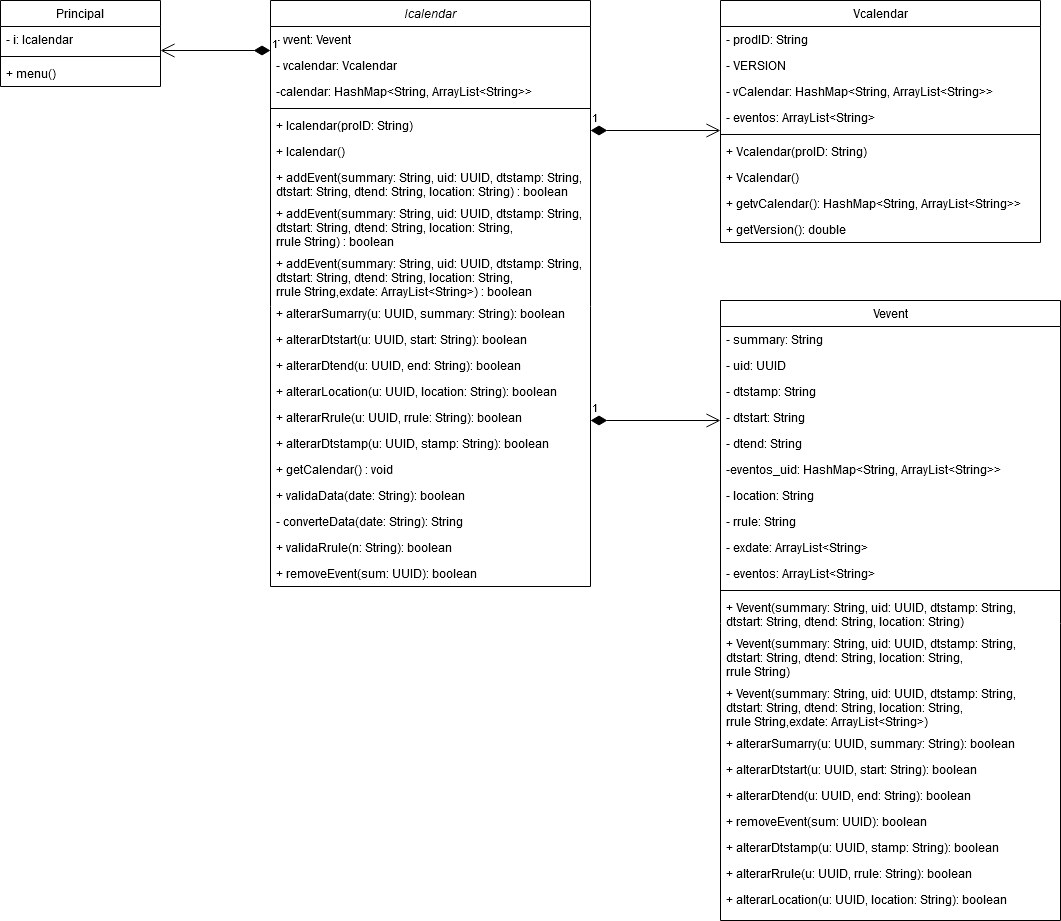

The diagram above was exported from draw.io. Its source (the exported page's mxGraphModel, read from the mxfile embedded in the PNG):
<mxGraphModel dx="1342" dy="589" grid="1" gridSize="10" guides="1" tooltips="1" connect="1" arrows="1" fold="1" page="1" pageScale="1" pageWidth="827" pageHeight="1169" math="0" shadow="0">
  <root>
    <mxCell id="WIyWlLk6GJQsqaUBKTNV-0" />
    <mxCell id="WIyWlLk6GJQsqaUBKTNV-1" parent="WIyWlLk6GJQsqaUBKTNV-0" />
    <mxCell id="zkfFHV4jXpPFQw0GAbJ--0" value="Icalendar" style="swimlane;fontStyle=2;align=center;verticalAlign=top;childLayout=stackLayout;horizontal=1;startSize=26;horizontalStack=0;resizeParent=1;resizeLast=0;collapsible=1;marginBottom=0;rounded=0;shadow=0;strokeWidth=1;" parent="WIyWlLk6GJQsqaUBKTNV-1" vertex="1">
      <mxGeometry x="280" y="70" width="320" height="586" as="geometry">
        <mxRectangle x="230" y="140" width="160" height="26" as="alternateBounds" />
      </mxGeometry>
    </mxCell>
    <mxCell id="zkfFHV4jXpPFQw0GAbJ--1" value="- vvent: Vevent" style="text;align=left;verticalAlign=top;spacingLeft=4;spacingRight=4;overflow=hidden;rotatable=0;points=[[0,0.5],[1,0.5]];portConstraint=eastwest;" parent="zkfFHV4jXpPFQw0GAbJ--0" vertex="1">
      <mxGeometry y="26" width="320" height="26" as="geometry" />
    </mxCell>
    <mxCell id="zkfFHV4jXpPFQw0GAbJ--2" value="- vcalendar: Vcalendar" style="text;align=left;verticalAlign=top;spacingLeft=4;spacingRight=4;overflow=hidden;rotatable=0;points=[[0,0.5],[1,0.5]];portConstraint=eastwest;rounded=0;shadow=0;html=0;" parent="zkfFHV4jXpPFQw0GAbJ--0" vertex="1">
      <mxGeometry y="52" width="320" height="26" as="geometry" />
    </mxCell>
    <mxCell id="6Pvza6KDmbRghlhA-cPp-13" value="-calendar: HashMap&lt;String, ArrayList&lt;String&gt;&gt;" style="text;align=left;verticalAlign=top;spacingLeft=4;spacingRight=4;overflow=hidden;rotatable=0;points=[[0,0.5],[1,0.5]];portConstraint=eastwest;" vertex="1" parent="zkfFHV4jXpPFQw0GAbJ--0">
      <mxGeometry y="78" width="320" height="26" as="geometry" />
    </mxCell>
    <mxCell id="zkfFHV4jXpPFQw0GAbJ--4" value="" style="line;html=1;strokeWidth=1;align=left;verticalAlign=middle;spacingTop=-1;spacingLeft=3;spacingRight=3;rotatable=0;labelPosition=right;points=[];portConstraint=eastwest;" parent="zkfFHV4jXpPFQw0GAbJ--0" vertex="1">
      <mxGeometry y="104" width="320" height="8" as="geometry" />
    </mxCell>
    <mxCell id="zkfFHV4jXpPFQw0GAbJ--5" value="+ Icalendar(proID: String)" style="text;align=left;verticalAlign=top;spacingLeft=4;spacingRight=4;overflow=hidden;rotatable=0;points=[[0,0.5],[1,0.5]];portConstraint=eastwest;" parent="zkfFHV4jXpPFQw0GAbJ--0" vertex="1">
      <mxGeometry y="112" width="320" height="26" as="geometry" />
    </mxCell>
    <mxCell id="6Pvza6KDmbRghlhA-cPp-10" value="+ Icalendar()" style="text;align=left;verticalAlign=top;spacingLeft=4;spacingRight=4;overflow=hidden;rotatable=0;points=[[0,0.5],[1,0.5]];portConstraint=eastwest;" vertex="1" parent="zkfFHV4jXpPFQw0GAbJ--0">
      <mxGeometry y="138" width="320" height="26" as="geometry" />
    </mxCell>
    <mxCell id="6Pvza6KDmbRghlhA-cPp-11" value="+ addEvent(summary: String, uid: UUID, dtstamp: String,&#10;dtstart: String, dtend: String, location: String) : boolean" style="text;align=left;verticalAlign=top;spacingLeft=4;spacingRight=4;overflow=hidden;rotatable=0;points=[[0,0.5],[1,0.5]];portConstraint=eastwest;" vertex="1" parent="zkfFHV4jXpPFQw0GAbJ--0">
      <mxGeometry y="164" width="320" height="36" as="geometry" />
    </mxCell>
    <mxCell id="6Pvza6KDmbRghlhA-cPp-12" value="+ addEvent(summary: String, uid: UUID, dtstamp: String,&#10;dtstart: String, dtend: String, location: String, &#10;rrule String) : boolean" style="text;align=left;verticalAlign=top;spacingLeft=4;spacingRight=4;overflow=hidden;rotatable=0;points=[[0,0.5],[1,0.5]];portConstraint=eastwest;" vertex="1" parent="zkfFHV4jXpPFQw0GAbJ--0">
      <mxGeometry y="200" width="320" height="50" as="geometry" />
    </mxCell>
    <mxCell id="6Pvza6KDmbRghlhA-cPp-20" value="+ addEvent(summary: String, uid: UUID, dtstamp: String,&#10;dtstart: String, dtend: String, location: String, &#10;rrule String,exdate: ArrayList&lt;String&gt;) : boolean" style="text;align=left;verticalAlign=top;spacingLeft=4;spacingRight=4;overflow=hidden;rotatable=0;points=[[0,0.5],[1,0.5]];portConstraint=eastwest;" vertex="1" parent="zkfFHV4jXpPFQw0GAbJ--0">
      <mxGeometry y="250" width="320" height="50" as="geometry" />
    </mxCell>
    <mxCell id="6Pvza6KDmbRghlhA-cPp-17" value="+ alterarSumarry(u: UUID, summary: String): boolean" style="text;align=left;verticalAlign=top;spacingLeft=4;spacingRight=4;overflow=hidden;rotatable=0;points=[[0,0.5],[1,0.5]];portConstraint=eastwest;" vertex="1" parent="zkfFHV4jXpPFQw0GAbJ--0">
      <mxGeometry y="300" width="320" height="26" as="geometry" />
    </mxCell>
    <mxCell id="6Pvza6KDmbRghlhA-cPp-21" value="+ alterarDtstart(u: UUID, start: String): boolean" style="text;align=left;verticalAlign=top;spacingLeft=4;spacingRight=4;overflow=hidden;rotatable=0;points=[[0,0.5],[1,0.5]];portConstraint=eastwest;" vertex="1" parent="zkfFHV4jXpPFQw0GAbJ--0">
      <mxGeometry y="326" width="320" height="26" as="geometry" />
    </mxCell>
    <mxCell id="6Pvza6KDmbRghlhA-cPp-22" value="+ alterarDtend(u: UUID, end: String): boolean" style="text;align=left;verticalAlign=top;spacingLeft=4;spacingRight=4;overflow=hidden;rotatable=0;points=[[0,0.5],[1,0.5]];portConstraint=eastwest;" vertex="1" parent="zkfFHV4jXpPFQw0GAbJ--0">
      <mxGeometry y="352" width="320" height="26" as="geometry" />
    </mxCell>
    <mxCell id="6Pvza6KDmbRghlhA-cPp-23" value="+ alterarLocation(u: UUID, location: String): boolean" style="text;align=left;verticalAlign=top;spacingLeft=4;spacingRight=4;overflow=hidden;rotatable=0;points=[[0,0.5],[1,0.5]];portConstraint=eastwest;" vertex="1" parent="zkfFHV4jXpPFQw0GAbJ--0">
      <mxGeometry y="378" width="320" height="26" as="geometry" />
    </mxCell>
    <mxCell id="6Pvza6KDmbRghlhA-cPp-24" value="+ alterarRrule(u: UUID, rrule: String): boolean" style="text;align=left;verticalAlign=top;spacingLeft=4;spacingRight=4;overflow=hidden;rotatable=0;points=[[0,0.5],[1,0.5]];portConstraint=eastwest;" vertex="1" parent="zkfFHV4jXpPFQw0GAbJ--0">
      <mxGeometry y="404" width="320" height="26" as="geometry" />
    </mxCell>
    <mxCell id="6Pvza6KDmbRghlhA-cPp-55" value="+ alterarDtstamp(u: UUID, stamp: String): boolean" style="text;align=left;verticalAlign=top;spacingLeft=4;spacingRight=4;overflow=hidden;rotatable=0;points=[[0,0.5],[1,0.5]];portConstraint=eastwest;" vertex="1" parent="zkfFHV4jXpPFQw0GAbJ--0">
      <mxGeometry y="430" width="320" height="26" as="geometry" />
    </mxCell>
    <mxCell id="6Pvza6KDmbRghlhA-cPp-25" value="+ getCalendar() : void" style="text;align=left;verticalAlign=top;spacingLeft=4;spacingRight=4;overflow=hidden;rotatable=0;points=[[0,0.5],[1,0.5]];portConstraint=eastwest;" vertex="1" parent="zkfFHV4jXpPFQw0GAbJ--0">
      <mxGeometry y="456" width="320" height="26" as="geometry" />
    </mxCell>
    <mxCell id="6Pvza6KDmbRghlhA-cPp-26" value="+ validaData(date: String): boolean" style="text;align=left;verticalAlign=top;spacingLeft=4;spacingRight=4;overflow=hidden;rotatable=0;points=[[0,0.5],[1,0.5]];portConstraint=eastwest;" vertex="1" parent="zkfFHV4jXpPFQw0GAbJ--0">
      <mxGeometry y="482" width="320" height="26" as="geometry" />
    </mxCell>
    <mxCell id="6Pvza6KDmbRghlhA-cPp-27" value="- converteData(date: String): String" style="text;align=left;verticalAlign=top;spacingLeft=4;spacingRight=4;overflow=hidden;rotatable=0;points=[[0,0.5],[1,0.5]];portConstraint=eastwest;" vertex="1" parent="zkfFHV4jXpPFQw0GAbJ--0">
      <mxGeometry y="508" width="320" height="26" as="geometry" />
    </mxCell>
    <mxCell id="6Pvza6KDmbRghlhA-cPp-28" value="+ validaRrule(n: String): boolean" style="text;align=left;verticalAlign=top;spacingLeft=4;spacingRight=4;overflow=hidden;rotatable=0;points=[[0,0.5],[1,0.5]];portConstraint=eastwest;" vertex="1" parent="zkfFHV4jXpPFQw0GAbJ--0">
      <mxGeometry y="534" width="320" height="26" as="geometry" />
    </mxCell>
    <mxCell id="6Pvza6KDmbRghlhA-cPp-29" value="+ removeEvent(sum: UUID): boolean" style="text;align=left;verticalAlign=top;spacingLeft=4;spacingRight=4;overflow=hidden;rotatable=0;points=[[0,0.5],[1,0.5]];portConstraint=eastwest;" vertex="1" parent="zkfFHV4jXpPFQw0GAbJ--0">
      <mxGeometry y="560" width="320" height="26" as="geometry" />
    </mxCell>
    <mxCell id="zkfFHV4jXpPFQw0GAbJ--13" value="Principal" style="swimlane;fontStyle=0;align=center;verticalAlign=top;childLayout=stackLayout;horizontal=1;startSize=26;horizontalStack=0;resizeParent=1;resizeLast=0;collapsible=1;marginBottom=0;rounded=0;shadow=0;strokeWidth=1;" parent="WIyWlLk6GJQsqaUBKTNV-1" vertex="1">
      <mxGeometry x="10" y="70" width="160" height="86" as="geometry">
        <mxRectangle x="340" y="380" width="170" height="26" as="alternateBounds" />
      </mxGeometry>
    </mxCell>
    <mxCell id="zkfFHV4jXpPFQw0GAbJ--14" value="- i: Icalendar" style="text;align=left;verticalAlign=top;spacingLeft=4;spacingRight=4;overflow=hidden;rotatable=0;points=[[0,0.5],[1,0.5]];portConstraint=eastwest;" parent="zkfFHV4jXpPFQw0GAbJ--13" vertex="1">
      <mxGeometry y="26" width="160" height="26" as="geometry" />
    </mxCell>
    <mxCell id="zkfFHV4jXpPFQw0GAbJ--15" value="" style="line;html=1;strokeWidth=1;align=left;verticalAlign=middle;spacingTop=-1;spacingLeft=3;spacingRight=3;rotatable=0;labelPosition=right;points=[];portConstraint=eastwest;" parent="zkfFHV4jXpPFQw0GAbJ--13" vertex="1">
      <mxGeometry y="52" width="160" height="8" as="geometry" />
    </mxCell>
    <mxCell id="6Pvza6KDmbRghlhA-cPp-1" value="+ menu()" style="text;align=left;verticalAlign=top;spacingLeft=4;spacingRight=4;overflow=hidden;rotatable=0;points=[[0,0.5],[1,0.5]];portConstraint=eastwest;" vertex="1" parent="zkfFHV4jXpPFQw0GAbJ--13">
      <mxGeometry y="60" width="160" height="26" as="geometry" />
    </mxCell>
    <mxCell id="zkfFHV4jXpPFQw0GAbJ--17" value="Vcalendar" style="swimlane;fontStyle=0;align=center;verticalAlign=top;childLayout=stackLayout;horizontal=1;startSize=26;horizontalStack=0;resizeParent=1;resizeLast=0;collapsible=1;marginBottom=0;rounded=0;shadow=0;strokeWidth=1;" parent="WIyWlLk6GJQsqaUBKTNV-1" vertex="1">
      <mxGeometry x="730" y="70" width="320" height="242" as="geometry">
        <mxRectangle x="550" y="140" width="160" height="26" as="alternateBounds" />
      </mxGeometry>
    </mxCell>
    <mxCell id="zkfFHV4jXpPFQw0GAbJ--18" value="- prodID: String" style="text;align=left;verticalAlign=top;spacingLeft=4;spacingRight=4;overflow=hidden;rotatable=0;points=[[0,0.5],[1,0.5]];portConstraint=eastwest;" parent="zkfFHV4jXpPFQw0GAbJ--17" vertex="1">
      <mxGeometry y="26" width="320" height="26" as="geometry" />
    </mxCell>
    <mxCell id="zkfFHV4jXpPFQw0GAbJ--19" value="- VERSION" style="text;align=left;verticalAlign=top;spacingLeft=4;spacingRight=4;overflow=hidden;rotatable=0;points=[[0,0.5],[1,0.5]];portConstraint=eastwest;rounded=0;shadow=0;html=0;" parent="zkfFHV4jXpPFQw0GAbJ--17" vertex="1">
      <mxGeometry y="52" width="320" height="26" as="geometry" />
    </mxCell>
    <mxCell id="zkfFHV4jXpPFQw0GAbJ--21" value="- vCalendar: HashMap&lt;String, ArrayList&lt;String&gt;&gt;" style="text;align=left;verticalAlign=top;spacingLeft=4;spacingRight=4;overflow=hidden;rotatable=0;points=[[0,0.5],[1,0.5]];portConstraint=eastwest;rounded=0;shadow=0;html=0;" parent="zkfFHV4jXpPFQw0GAbJ--17" vertex="1">
      <mxGeometry y="78" width="320" height="26" as="geometry" />
    </mxCell>
    <mxCell id="zkfFHV4jXpPFQw0GAbJ--22" value="- eventos: ArrayList&lt;String&gt;" style="text;align=left;verticalAlign=top;spacingLeft=4;spacingRight=4;overflow=hidden;rotatable=0;points=[[0,0.5],[1,0.5]];portConstraint=eastwest;rounded=0;shadow=0;html=0;" parent="zkfFHV4jXpPFQw0GAbJ--17" vertex="1">
      <mxGeometry y="104" width="320" height="26" as="geometry" />
    </mxCell>
    <mxCell id="zkfFHV4jXpPFQw0GAbJ--23" value="" style="line;html=1;strokeWidth=1;align=left;verticalAlign=middle;spacingTop=-1;spacingLeft=3;spacingRight=3;rotatable=0;labelPosition=right;points=[];portConstraint=eastwest;" parent="zkfFHV4jXpPFQw0GAbJ--17" vertex="1">
      <mxGeometry y="130" width="320" height="8" as="geometry" />
    </mxCell>
    <mxCell id="zkfFHV4jXpPFQw0GAbJ--24" value="+ Vcalendar(proID: String)" style="text;align=left;verticalAlign=top;spacingLeft=4;spacingRight=4;overflow=hidden;rotatable=0;points=[[0,0.5],[1,0.5]];portConstraint=eastwest;" parent="zkfFHV4jXpPFQw0GAbJ--17" vertex="1">
      <mxGeometry y="138" width="320" height="26" as="geometry" />
    </mxCell>
    <mxCell id="zkfFHV4jXpPFQw0GAbJ--25" value="+ Vcalendar()" style="text;align=left;verticalAlign=top;spacingLeft=4;spacingRight=4;overflow=hidden;rotatable=0;points=[[0,0.5],[1,0.5]];portConstraint=eastwest;" parent="zkfFHV4jXpPFQw0GAbJ--17" vertex="1">
      <mxGeometry y="164" width="320" height="26" as="geometry" />
    </mxCell>
    <mxCell id="6Pvza6KDmbRghlhA-cPp-31" value="+ getvCalendar(): HashMap&lt;String, ArrayList&lt;String&gt;&gt;" style="text;align=left;verticalAlign=top;spacingLeft=4;spacingRight=4;overflow=hidden;rotatable=0;points=[[0,0.5],[1,0.5]];portConstraint=eastwest;" vertex="1" parent="zkfFHV4jXpPFQw0GAbJ--17">
      <mxGeometry y="190" width="320" height="26" as="geometry" />
    </mxCell>
    <mxCell id="6Pvza6KDmbRghlhA-cPp-32" value="+ getVersion(): double" style="text;align=left;verticalAlign=top;spacingLeft=4;spacingRight=4;overflow=hidden;rotatable=0;points=[[0,0.5],[1,0.5]];portConstraint=eastwest;" vertex="1" parent="zkfFHV4jXpPFQw0GAbJ--17">
      <mxGeometry y="216" width="320" height="26" as="geometry" />
    </mxCell>
    <mxCell id="zkfFHV4jXpPFQw0GAbJ--6" value="Vevent" style="swimlane;fontStyle=0;align=center;verticalAlign=top;childLayout=stackLayout;horizontal=1;startSize=26;horizontalStack=0;resizeParent=1;resizeLast=0;collapsible=1;marginBottom=0;rounded=0;shadow=0;strokeWidth=1;" parent="WIyWlLk6GJQsqaUBKTNV-1" vertex="1">
      <mxGeometry x="730" y="370" width="340" height="620" as="geometry">
        <mxRectangle x="130" y="380" width="160" height="26" as="alternateBounds" />
      </mxGeometry>
    </mxCell>
    <mxCell id="zkfFHV4jXpPFQw0GAbJ--7" value="- summary: String" style="text;align=left;verticalAlign=top;spacingLeft=4;spacingRight=4;overflow=hidden;rotatable=0;points=[[0,0.5],[1,0.5]];portConstraint=eastwest;" parent="zkfFHV4jXpPFQw0GAbJ--6" vertex="1">
      <mxGeometry y="26" width="340" height="26" as="geometry" />
    </mxCell>
    <mxCell id="6Pvza6KDmbRghlhA-cPp-36" value="- uid: UUID" style="text;align=left;verticalAlign=top;spacingLeft=4;spacingRight=4;overflow=hidden;rotatable=0;points=[[0,0.5],[1,0.5]];portConstraint=eastwest;" vertex="1" parent="zkfFHV4jXpPFQw0GAbJ--6">
      <mxGeometry y="52" width="340" height="26" as="geometry" />
    </mxCell>
    <mxCell id="6Pvza6KDmbRghlhA-cPp-38" value="- dtstamp: String" style="text;align=left;verticalAlign=top;spacingLeft=4;spacingRight=4;overflow=hidden;rotatable=0;points=[[0,0.5],[1,0.5]];portConstraint=eastwest;" vertex="1" parent="zkfFHV4jXpPFQw0GAbJ--6">
      <mxGeometry y="78" width="340" height="26" as="geometry" />
    </mxCell>
    <mxCell id="6Pvza6KDmbRghlhA-cPp-40" value="- dtstart: String" style="text;align=left;verticalAlign=top;spacingLeft=4;spacingRight=4;overflow=hidden;rotatable=0;points=[[0,0.5],[1,0.5]];portConstraint=eastwest;" vertex="1" parent="zkfFHV4jXpPFQw0GAbJ--6">
      <mxGeometry y="104" width="340" height="26" as="geometry" />
    </mxCell>
    <mxCell id="6Pvza6KDmbRghlhA-cPp-39" value="- dtend: String" style="text;align=left;verticalAlign=top;spacingLeft=4;spacingRight=4;overflow=hidden;rotatable=0;points=[[0,0.5],[1,0.5]];portConstraint=eastwest;" vertex="1" parent="zkfFHV4jXpPFQw0GAbJ--6">
      <mxGeometry y="130" width="340" height="26" as="geometry" />
    </mxCell>
    <mxCell id="6Pvza6KDmbRghlhA-cPp-42" value="-eventos_uid: HashMap&lt;String, ArrayList&lt;String&gt;&gt;" style="text;align=left;verticalAlign=top;spacingLeft=4;spacingRight=4;overflow=hidden;rotatable=0;points=[[0,0.5],[1,0.5]];portConstraint=eastwest;" vertex="1" parent="zkfFHV4jXpPFQw0GAbJ--6">
      <mxGeometry y="156" width="340" height="26" as="geometry" />
    </mxCell>
    <mxCell id="6Pvza6KDmbRghlhA-cPp-34" value="- location: String" style="text;align=left;verticalAlign=top;spacingLeft=4;spacingRight=4;overflow=hidden;rotatable=0;points=[[0,0.5],[1,0.5]];portConstraint=eastwest;" vertex="1" parent="zkfFHV4jXpPFQw0GAbJ--6">
      <mxGeometry y="182" width="340" height="26" as="geometry" />
    </mxCell>
    <mxCell id="6Pvza6KDmbRghlhA-cPp-37" value="- rrule: String" style="text;align=left;verticalAlign=top;spacingLeft=4;spacingRight=4;overflow=hidden;rotatable=0;points=[[0,0.5],[1,0.5]];portConstraint=eastwest;" vertex="1" parent="zkfFHV4jXpPFQw0GAbJ--6">
      <mxGeometry y="208" width="340" height="26" as="geometry" />
    </mxCell>
    <mxCell id="6Pvza6KDmbRghlhA-cPp-35" value="- exdate: ArrayList&lt;String&gt;" style="text;align=left;verticalAlign=top;spacingLeft=4;spacingRight=4;overflow=hidden;rotatable=0;points=[[0,0.5],[1,0.5]];portConstraint=eastwest;" vertex="1" parent="zkfFHV4jXpPFQw0GAbJ--6">
      <mxGeometry y="234" width="340" height="26" as="geometry" />
    </mxCell>
    <mxCell id="6Pvza6KDmbRghlhA-cPp-41" value="- eventos: ArrayList&lt;String&gt;" style="text;align=left;verticalAlign=top;spacingLeft=4;spacingRight=4;overflow=hidden;rotatable=0;points=[[0,0.5],[1,0.5]];portConstraint=eastwest;rounded=0;shadow=0;html=0;" vertex="1" parent="zkfFHV4jXpPFQw0GAbJ--6">
      <mxGeometry y="260" width="340" height="26" as="geometry" />
    </mxCell>
    <mxCell id="zkfFHV4jXpPFQw0GAbJ--9" value="" style="line;html=1;strokeWidth=1;align=left;verticalAlign=middle;spacingTop=-1;spacingLeft=3;spacingRight=3;rotatable=0;labelPosition=right;points=[];portConstraint=eastwest;" parent="zkfFHV4jXpPFQw0GAbJ--6" vertex="1">
      <mxGeometry y="286" width="340" height="8" as="geometry" />
    </mxCell>
    <mxCell id="6Pvza6KDmbRghlhA-cPp-43" value="+ Vevent(summary: String, uid: UUID, dtstamp: String,&#10;dtstart: String, dtend: String, location: String) " style="text;align=left;verticalAlign=top;spacingLeft=4;spacingRight=4;overflow=hidden;rotatable=0;points=[[0,0.5],[1,0.5]];portConstraint=eastwest;" vertex="1" parent="zkfFHV4jXpPFQw0GAbJ--6">
      <mxGeometry y="294" width="340" height="36" as="geometry" />
    </mxCell>
    <mxCell id="6Pvza6KDmbRghlhA-cPp-44" value="+ Vevent(summary: String, uid: UUID, dtstamp: String,&#10;dtstart: String, dtend: String, location: String, &#10;rrule String) " style="text;align=left;verticalAlign=top;spacingLeft=4;spacingRight=4;overflow=hidden;rotatable=0;points=[[0,0.5],[1,0.5]];portConstraint=eastwest;" vertex="1" parent="zkfFHV4jXpPFQw0GAbJ--6">
      <mxGeometry y="330" width="340" height="50" as="geometry" />
    </mxCell>
    <mxCell id="6Pvza6KDmbRghlhA-cPp-45" value="+ Vevent(summary: String, uid: UUID, dtstamp: String,&#10;dtstart: String, dtend: String, location: String, &#10;rrule String,exdate: ArrayList&lt;String&gt;) " style="text;align=left;verticalAlign=top;spacingLeft=4;spacingRight=4;overflow=hidden;rotatable=0;points=[[0,0.5],[1,0.5]];portConstraint=eastwest;" vertex="1" parent="zkfFHV4jXpPFQw0GAbJ--6">
      <mxGeometry y="380" width="340" height="50" as="geometry" />
    </mxCell>
    <mxCell id="6Pvza6KDmbRghlhA-cPp-46" value="+ alterarSumarry(u: UUID, summary: String): boolean" style="text;align=left;verticalAlign=top;spacingLeft=4;spacingRight=4;overflow=hidden;rotatable=0;points=[[0,0.5],[1,0.5]];portConstraint=eastwest;" vertex="1" parent="zkfFHV4jXpPFQw0GAbJ--6">
      <mxGeometry y="430" width="340" height="26" as="geometry" />
    </mxCell>
    <mxCell id="6Pvza6KDmbRghlhA-cPp-47" value="+ alterarDtstart(u: UUID, start: String): boolean" style="text;align=left;verticalAlign=top;spacingLeft=4;spacingRight=4;overflow=hidden;rotatable=0;points=[[0,0.5],[1,0.5]];portConstraint=eastwest;" vertex="1" parent="zkfFHV4jXpPFQw0GAbJ--6">
      <mxGeometry y="456" width="340" height="26" as="geometry" />
    </mxCell>
    <mxCell id="6Pvza6KDmbRghlhA-cPp-48" value="+ alterarDtend(u: UUID, end: String): boolean" style="text;align=left;verticalAlign=top;spacingLeft=4;spacingRight=4;overflow=hidden;rotatable=0;points=[[0,0.5],[1,0.5]];portConstraint=eastwest;" vertex="1" parent="zkfFHV4jXpPFQw0GAbJ--6">
      <mxGeometry y="482" width="340" height="26" as="geometry" />
    </mxCell>
    <mxCell id="6Pvza6KDmbRghlhA-cPp-54" value="+ removeEvent(sum: UUID): boolean" style="text;align=left;verticalAlign=top;spacingLeft=4;spacingRight=4;overflow=hidden;rotatable=0;points=[[0,0.5],[1,0.5]];portConstraint=eastwest;" vertex="1" parent="zkfFHV4jXpPFQw0GAbJ--6">
      <mxGeometry y="508" width="340" height="26" as="geometry" />
    </mxCell>
    <mxCell id="6Pvza6KDmbRghlhA-cPp-56" value="+ alterarDtstamp(u: UUID, stamp: String): boolean" style="text;align=left;verticalAlign=top;spacingLeft=4;spacingRight=4;overflow=hidden;rotatable=0;points=[[0,0.5],[1,0.5]];portConstraint=eastwest;" vertex="1" parent="zkfFHV4jXpPFQw0GAbJ--6">
      <mxGeometry y="534" width="340" height="26" as="geometry" />
    </mxCell>
    <mxCell id="6Pvza6KDmbRghlhA-cPp-50" value="+ alterarRrule(u: UUID, rrule: String): boolean" style="text;align=left;verticalAlign=top;spacingLeft=4;spacingRight=4;overflow=hidden;rotatable=0;points=[[0,0.5],[1,0.5]];portConstraint=eastwest;" vertex="1" parent="zkfFHV4jXpPFQw0GAbJ--6">
      <mxGeometry y="560" width="340" height="26" as="geometry" />
    </mxCell>
    <mxCell id="6Pvza6KDmbRghlhA-cPp-49" value="+ alterarLocation(u: UUID, location: String): boolean" style="text;align=left;verticalAlign=top;spacingLeft=4;spacingRight=4;overflow=hidden;rotatable=0;points=[[0,0.5],[1,0.5]];portConstraint=eastwest;" vertex="1" parent="zkfFHV4jXpPFQw0GAbJ--6">
      <mxGeometry y="586" width="340" height="26" as="geometry" />
    </mxCell>
    <mxCell id="6Pvza6KDmbRghlhA-cPp-59" value="1" style="endArrow=open;html=1;endSize=12;startArrow=diamondThin;startSize=14;startFill=1;edgeStyle=orthogonalEdgeStyle;align=left;verticalAlign=bottom;" edge="1" parent="WIyWlLk6GJQsqaUBKTNV-1">
      <mxGeometry x="-1" y="3" relative="1" as="geometry">
        <mxPoint x="600" y="200" as="sourcePoint" />
        <mxPoint x="730" y="200" as="targetPoint" />
      </mxGeometry>
    </mxCell>
    <mxCell id="6Pvza6KDmbRghlhA-cPp-60" value="1" style="endArrow=open;html=1;endSize=12;startArrow=diamondThin;startSize=14;startFill=1;edgeStyle=orthogonalEdgeStyle;align=left;verticalAlign=bottom;" edge="1" parent="WIyWlLk6GJQsqaUBKTNV-1">
      <mxGeometry x="-1" y="3" relative="1" as="geometry">
        <mxPoint x="600" y="490" as="sourcePoint" />
        <mxPoint x="730" y="490" as="targetPoint" />
      </mxGeometry>
    </mxCell>
    <mxCell id="6Pvza6KDmbRghlhA-cPp-61" value="1" style="endArrow=open;html=1;endSize=12;startArrow=diamondThin;startSize=14;startFill=1;edgeStyle=orthogonalEdgeStyle;align=left;verticalAlign=bottom;exitX=0;exitY=0.923;exitDx=0;exitDy=0;exitPerimeter=0;" edge="1" parent="WIyWlLk6GJQsqaUBKTNV-1" source="zkfFHV4jXpPFQw0GAbJ--1">
      <mxGeometry x="-1" y="3" relative="1" as="geometry">
        <mxPoint x="270" y="120" as="sourcePoint" />
        <mxPoint x="170" y="120" as="targetPoint" />
      </mxGeometry>
    </mxCell>
  </root>
</mxGraphModel>